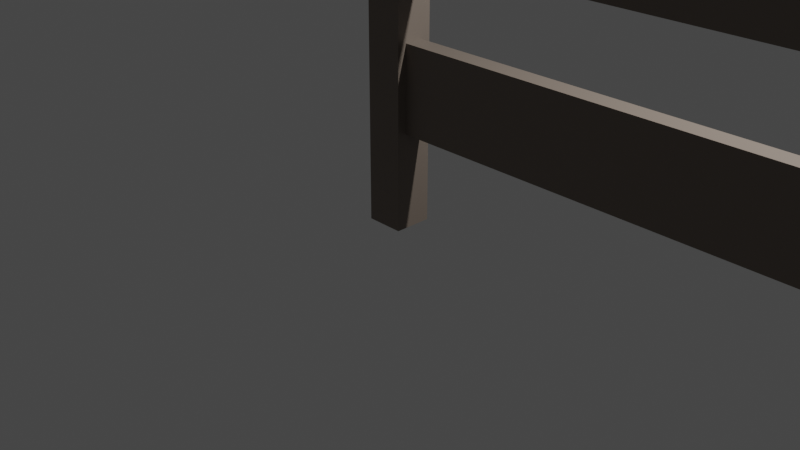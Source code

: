 # Source: Fence.blend  (saved by Blender 3.6.11; exported with 4.5.12 LTS)
import bpy
from mathutils import Matrix  # noqa: F401  (used for matrix-valued properties, if any)

bpy.ops.wm.read_factory_settings(use_empty=True)
scene = bpy.context.scene
scene.name = 'Scene'

# ---- collections
col_collection = bpy.data.collections.new('Collection'); scene.collection.children.link(col_collection)

# ---- materials (node trees are filled in below, after node groups)
mat_m_fence = bpy.data.materials.new('m_fence')
mat_m_fence.alpha_threshold = 0.0
mat_m_fence.use_transparent_shadow = False
mat_m_fence.roughness = 0.5
mat_m_fence.line_color = (0.0, 0.0, 0.0, 1.0)

# ---- material node trees
mat_m_fence.use_nodes = True; mat_m_fence.node_tree.nodes.clear()
_N = mat_m_fence.node_tree.nodes; _L = mat_m_fence.node_tree.links
n0 = _N.new('ShaderNodeOutputMaterial'); n0.name = 'Material Output'; n0.location = (300, 300)
n1 = _N.new('ShaderNodeBsdfPrincipled'); n1.name = 'Principled BSDF'; n1.location = (10, 300)
n1.distribution = 'GGX'
n1.subsurface_method = 'RANDOM_WALK_SKIN'
n1.inputs[0].default_value = (0.196, 0.1588, 0.1308, 1.0)
n1.inputs[3].default_value = 1.45
n1.inputs[27].default_value = (0.0, 0.0, 0.0, 1.0)
n1.inputs[28].default_value = 1.0
_L.new(n1.outputs[0], n0.inputs[0])
n0.is_active_output = True

# ---- world
world_world = bpy.data.worlds.new('World'); scene.world = world_world
world_world.use_nodes = True; world_world.node_tree.nodes.clear()
_N = world_world.node_tree.nodes; _L = world_world.node_tree.links
n0 = _N.new('ShaderNodeOutputWorld'); n0.name = 'World Output'; n0.location = (300, 300)
n1 = _N.new('ShaderNodeBackground'); n1.name = 'Background'; n1.location = (10, 300)
n1.inputs[0].default_value = (0.05088, 0.05088, 0.05088, 1.0)
_L.new(n1.outputs[0], n0.inputs[0])
n0.is_active_output = True
world_world.color = (0.05088, 0.05088, 0.05088)
world_world.use_sun_shadow = False
world_world.sun_shadow_jitter_overblur = 0.0

# ---- cameras
cam_camera = bpy.data.cameras.new('Camera')
cam_camera.clip_end = 100.0
cam_camera.ortho_scale = 7.314

# ---- lights
light_light = bpy.data.lights.new('Light', 'POINT')
light_light.transmission_factor = 0.0
light_light.energy = 1000.0
light_light.shadow_soft_size = 0.1
light_light.shadow_maximum_resolution = 0.006
light_light.use_absolute_resolution = True

# ---- meshes
me_cube = bpy.data.meshes.new('Cube')
me_cube.from_pydata([(0.8946, 0.8946, 4.0), (0.8946, 0.8946, 0.0), (0.8946, -0.8946, 4.0), (0.8946, -0.8946, 0.0), (-0.8946, 0.8946, 4.0), (-0.8946, 0.8946, 0.0), (-0.8946, -0.8946, 4.0), (-0.8946, -0.8946, 0.0)], [], [(0, 4, 6, 2), (3, 2, 6, 7), (7, 6, 4, 5), (5, 1, 3, 7), (1, 0, 2, 3), (5, 4, 0, 1)])
_uv = me_cube.uv_layers.new(name='UVMap')
_uv.uv.foreach_set('vector', [0.625, 0.5, 0.875, 0.5, 0.875, 0.75, 0.625, 0.75, 0.375, 0.75, 0.625, 0.75, 0.625, 1.0, 0.375, 1.0, 0.375, 0.0, 0.625, 0.0, 0.625, 0.25, 0.375, 0.25, 0.125, 0.5, 0.375, 0.5, 0.375, 0.75, 0.125, 0.75, 0.375, 0.5, 0.625, 0.5, 0.625, 0.75, 0.375, 0.75, 0.375, 0.25, 0.625, 0.25, 0.625, 0.5, 0.375, 0.5])
me_cube.materials.append(mat_m_fence)
me_cube.use_mirror_vertex_groups = False
me_cube.update()
me_cube_001 = bpy.data.meshes.new('Cube.001')
me_cube_001.from_pydata([(-1.8, -0.1, 0.1), (-1.8, -0.1, 1.0), (-1.8, 0.1, 0.1), (-1.8, 0.1, 1.0), (2.8, -0.1, 0.1), (2.8, -0.1, 1.0), (2.8, 0.1, 0.1), (2.8, 0.1, 1.0)], [], [(2, 3, 7, 6), (4, 5, 1, 0), (2, 6, 4, 0), (7, 3, 1, 5)])
_uv = me_cube_001.uv_layers.new(name='UVMap')
_uv.uv.foreach_set('vector', [0.375, 0.25, 0.625, 0.25, 0.625, 0.5, 0.375, 0.5, 0.375, 0.75, 0.625, 0.75, 0.625, 1.0, 0.375, 1.0, 0.125, 0.5, 0.375, 0.5, 0.375, 0.75, 0.125, 0.75, 0.625, 0.5, 0.875, 0.5, 0.875, 0.75, 0.625, 0.75])
me_cube_001.materials.append(mat_m_fence)
me_cube_001.update()
me_cube_002 = bpy.data.meshes.new('Cube.002')
me_cube_002.from_pydata([(-1.8, -0.1, 0.1), (-1.8, -0.1, 1.0), (-1.8, 0.1, 0.1), (-1.8, 0.1, 1.0), (2.8, -0.1, 0.1), (2.8, -0.1, 1.0), (2.8, 0.1, 0.1), (2.8, 0.1, 1.0)], [], [(2, 3, 7, 6), (4, 5, 1, 0), (2, 6, 4, 0), (7, 3, 1, 5)])
_uv = me_cube_002.uv_layers.new(name='UVMap')
_uv.uv.foreach_set('vector', [0.375, 0.25, 0.625, 0.25, 0.625, 0.5, 0.375, 0.5, 0.375, 0.75, 0.625, 0.75, 0.625, 1.0, 0.375, 1.0, 0.125, 0.5, 0.375, 0.5, 0.375, 0.75, 0.125, 0.75, 0.625, 0.5, 0.875, 0.5, 0.875, 0.75, 0.625, 0.75])
me_cube_002.materials.append(mat_m_fence)
me_cube_002.update()

# ---- objects
ob_cube = bpy.data.objects.new('Cube', me_cube)
ob_light = bpy.data.objects.new('Light', light_light)
ob_camera = bpy.data.objects.new('Camera', cam_camera)
ob_cube_001 = bpy.data.objects.new('Cube.001', me_cube_001)
ob_cube_002 = bpy.data.objects.new('Cube.002', me_cube_002)

# ---- transforms, parenting, visibility, modifiers, constraints
ob_cube.location = (0.0, 0.0, 0.0)
ob_cube.scale = (0.2236, 0.2236, 1.0)
ob_cube.lock_rotations_4d = False
ob_cube.empty_display_type = 'ARROWS'
ob_cube.lineart.crease_threshold = 0.0
ob_light.location = (4.076, 1.005, 5.904)
ob_light.rotation_euler = (0.6503, 0.05522, 1.866)
ob_light.lock_rotations_4d = False
ob_light.empty_display_type = 'ARROWS'
ob_light.color = (0.0, 0.0, 0.0, 0.0)
ob_light.lineart.crease_threshold = 0.0
ob_camera.location = (7.359, -6.926, 4.958)
ob_camera.rotation_euler = (1.109, 0.0, 0.8149)
ob_camera.lock_rotations_4d = False
ob_camera.empty_display_type = 'ARROWS'
ob_camera.color = (0.0, 0.0, 0.0, 0.0)
ob_camera.display_type = 'WIRE'
ob_camera.lineart.crease_threshold = 0.0
ob_cube_001.location = (2.0, 0.0, 2.6)
ob_cube_002.location = (2.0, 0.0, 0.9)

# ---- collection membership
col_collection.objects.link(ob_cube)
col_collection.objects.link(ob_light)
col_collection.objects.link(ob_camera)
col_collection.objects.link(ob_cube_001)
col_collection.objects.link(ob_cube_002)

# ---- scene / render settings (as saved in the file)
scene.camera = ob_camera
scene.frame_start = 1; scene.frame_end = 250; scene.frame_set(1)
scene.render.engine = 'BLENDER_EEVEE_NEXT'
scene.cycles.sampling_pattern = 'TABULATED_SOBOL'
scene.view_settings.view_transform = 'Filmic'
bpy.context.view_layer.update()

